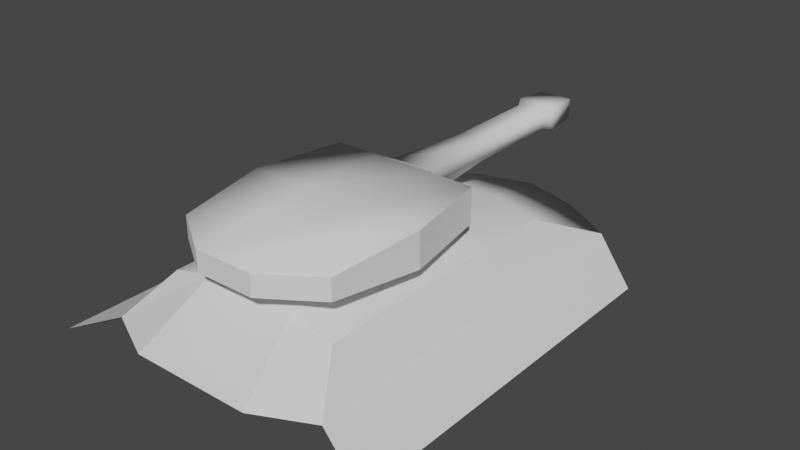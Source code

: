 # Source: tank.blend  (saved by Blender 2.83.18; exported with 4.5.12 LTS)
import bpy
from mathutils import Matrix  # noqa: F401  (used for matrix-valued properties, if any)

bpy.ops.wm.read_factory_settings(use_empty=True)
scene = bpy.context.scene
scene.name = 'Scene'

# ---- collections
col_collection = bpy.data.collections.new('Collection'); scene.collection.children.link(col_collection)

# ---- materials (node trees are filled in below, after node groups)
mat_material = bpy.data.materials.new('Material')
mat_material.alpha_threshold = 0.0
mat_material.use_transparent_shadow = False
mat_material.line_color = (0.0, 0.0, 0.0, 1.0)

# ---- material node trees
mat_material.use_nodes = True; mat_material.node_tree.nodes.clear()
_N = mat_material.node_tree.nodes; _L = mat_material.node_tree.links
n0 = _N.new('ShaderNodeOutputMaterial'); n0.name = 'Material Output'; n0.location = (300, 300)
n1 = _N.new('ShaderNodeBsdfPrincipled'); n1.name = 'Principled BSDF'; n1.location = (10, 300)
n1.distribution = 'GGX'
n1.subsurface_method = 'BURLEY'
n1.inputs[2].default_value = 0.4
n1.inputs[3].default_value = 1.45
n1.inputs[27].default_value = (0.0, 0.0, 0.0, 1.0)
n1.inputs[28].default_value = 1.0
_L.new(n1.outputs[0], n0.inputs[0])
n0.is_active_output = True

# ---- world
world_world = bpy.data.worlds.new('World'); scene.world = world_world
world_world.use_nodes = True; world_world.node_tree.nodes.clear()
_N = world_world.node_tree.nodes; _L = world_world.node_tree.links
n0 = _N.new('ShaderNodeOutputWorld'); n0.name = 'World Output'; n0.location = (300, 300)
n1 = _N.new('ShaderNodeBackground'); n1.name = 'Background'; n1.location = (10, 300)
n1.inputs[0].default_value = (0.05088, 0.05088, 0.05088, 1.0)
_L.new(n1.outputs[0], n0.inputs[0])
n0.is_active_output = True
world_world.color = (0.05088, 0.05088, 0.05088)
world_world.use_sun_shadow = False
world_world.sun_shadow_jitter_overblur = 0.0

# ---- meshes
me_cube = bpy.data.meshes.new('Cube')
me_cube.from_pydata([(-1.397, 2.123, 1.29), (-1.831, 2.783, 0.6972), (-1.397, -2.123, 1.29), (-1.831, -3.389, 0.6972), (-0.9545, 3.199, 0.6972), (-0.7281, -2.123, 1.459), (-0.9545, -3.938, 0.6972), (-0.7281, 2.123, 1.459), (-1.094, 1.978, 0.4099), (-1.094, -1.94, 0.4099), (-0.5702, 2.071, 0.4099), (-0.5702, -2.046, 0.4099), (-2.675, 3.073, 0.3178), (-2.675, -2.783, 0.3178), (-1.598, 1.607, 0.4515), (-1.598, -1.718, 0.4515), (-1.831, -1.321, 0.6972), (-1.397, -0.7001, 1.29), (-0.7281, -0.7001, 1.459), (-1.094, -0.6268, 0.4099), (-0.5702, -0.6663, 0.4099), (-2.675, -0.8207, 0.3178), (-1.598, -0.6036, 0.4515), (-1.397, 1.378, 1.29), (-1.831, 1.7, 0.6972), (-0.7281, 1.378, 1.459), (-1.094, 1.29, 0.4099), (-0.5702, 1.348, 0.4099), (-2.675, 2.045, 0.3178), (-1.598, 1.024, 0.4515), (-0.3441, 0.9739, 1.65), (-0.3441, -0.2964, 1.65), (1.397, 2.123, 1.29), (1.831, 2.783, 0.6972), (1.397, -2.123, 1.29), (1.831, -3.389, 0.6972), (0.9545, 3.199, 0.6972), (0.7281, -2.123, 1.459), (0.9545, -3.938, 0.6972), (0.7281, 2.123, 1.459), (1.094, 1.978, 0.4099), (1.094, -1.94, 0.4099), (0.5702, 2.071, 0.4099), (0.5702, -2.046, 0.4099), (2.675, 3.073, 0.3178), (2.675, -2.783, 0.3178), (1.598, 1.607, 0.4515), (1.598, -1.718, 0.4515), (0.0, 3.199, 0.6972), (0.0, -2.123, 1.459), (0.0, -4.234, 0.6972), (0.0, 2.123, 1.459), (0.0, 2.071, 0.4099), (0.0, -2.046, 0.4099), (1.831, -1.321, 0.6972), (1.397, -0.7001, 1.29), (0.7281, -0.7001, 1.459), (1.094, -0.6268, 0.4099), (0.5702, -0.6663, 0.4099), (2.675, -0.8207, 0.3178), (1.598, -0.6036, 0.4515), (0.0, -0.6663, 0.4099), (0.0, -0.7001, 1.459), (1.397, 1.378, 1.29), (1.831, 1.7, 0.6972), (0.7281, 1.378, 1.459), (1.094, 1.29, 0.4099), (0.5702, 1.348, 0.4099), (2.675, 2.045, 0.3178), (1.598, 1.024, 0.4515), (0.0, 1.348, 0.4099), (0.0, 1.378, 1.459), (0.3441, 0.9739, 1.65), (0.3441, -0.2964, 1.65), (0.0, 0.9739, 1.65), (0.0, -0.2964, 1.65)], [], [(18, 17, 2, 5), (6, 5, 2, 3), (24, 23, 0, 1), (1, 0, 7, 4), (1, 4, 10, 8), (50, 49, 5, 6), (62, 18, 49), (19, 20, 11, 9), (50, 6, 11, 53), (9, 3, 13, 15), (6, 3, 9, 11), (28, 12, 14, 29), (1, 8, 14, 12), (19, 9, 15, 22), (24, 1, 12, 28), (4, 48, 52, 10), (20, 61, 53, 11), (4, 7, 51, 48), (27, 70, 61, 20), (3, 16, 21, 13), (26, 19, 22, 29), (13, 21, 22, 15), (26, 27, 20, 19), (25, 18, 31, 30), (3, 2, 17, 16), (25, 23, 18), (7, 23, 25), (51, 7, 25, 71), (8, 10, 27, 26), (8, 26, 29, 14), (10, 52, 70, 27), (16, 24, 28, 21), (21, 28, 29, 22), (16, 17, 23, 24), (74, 30, 31, 75), (71, 25, 30, 74), (18, 62, 75, 31), (49, 18, 5), (18, 23, 17), (23, 7, 0), (56, 37, 34, 55), (38, 35, 34, 37), (64, 33, 32, 63), (33, 36, 39, 32), (33, 40, 42, 36), (50, 38, 37, 49), (62, 49, 56), (57, 41, 43, 58), (50, 53, 43, 38), (41, 47, 45, 35), (38, 43, 41, 35), (68, 69, 46, 44), (33, 44, 46, 40), (57, 60, 47, 41), (64, 68, 44, 33), (36, 42, 52, 48), (58, 43, 53, 61), (36, 48, 51, 39), (67, 58, 61, 70), (35, 45, 59, 54), (66, 69, 60, 57), (45, 47, 60, 59), (66, 57, 58, 67), (65, 72, 73, 56), (35, 54, 55, 34), (65, 56, 63), (39, 65, 63), (51, 71, 65, 39), (40, 66, 67, 42), (40, 46, 69, 66), (42, 67, 70, 52), (54, 59, 68, 64), (59, 60, 69, 68), (54, 64, 63, 55), (74, 75, 73, 72), (71, 74, 72, 65), (56, 73, 75, 62), (49, 37, 56), (56, 55, 63), (63, 32, 39)])
me_cube.polygons.foreach_set('use_smooth', [1, 1, 0, 0, 1, 1, 1, 1, 1, 1, 1, 1, 1, 1, 0, 1, 1, 0, 1, 0, 1, 1, 1, 1, 0, 1, 1, 1, 1, 1, 1, 0, 1, 0, 1, 1, 1, 1, 1, 1, 1, 1, 0, 0, 1, 1, 1, 1, 1, 1, 1, 1, 1, 1, 0, 1, 1, 0, 1, 0, 1, 1, 1, 1, 0, 1, 1, 1, 1, 1, 1, 0, 1, 0, 1, 1, 1, 1, 1, 1])
_uv = me_cube.uv_layers.new(name='UVMap')
_uv.uv.foreach_set('vector', [0.7917, 0.6662, 0.875, 0.6662, 0.875, 0.75, 0.7917, 0.75, 0.375, 0.9167, 0.625, 0.9167, 0.625, 1.0, 0.375, 1.0, 0.375, 0.2061, 0.625, 0.2061, 0.625, 0.25, 0.375, 0.25, 0.375, 0.25, 0.625, 0.25, 0.625, 0.3333, 0.375, 0.3333, 0.375, 0.25, 0.375, 0.3333, 0.375, 0.3333, 0.375, 0.25, 0.375, 0.875, 0.625, 0.875, 0.625, 0.9167, 0.375, 0.9167, 0.75, 0.6662, 0.7917, 0.6662, 0.75, 0.75, 0.125, 0.6662, 0.2083, 0.6662, 0.2083, 0.75, 0.125, 0.75, 0.375, 0.875, 0.375, 0.9167, 0.375, 0.9167, 0.375, 0.875, 0.375, 1.0, 0.375, 1.0, 0.375, 1.0, 0.375, 1.0, 0.375, 0.9167, 0.375, 1.0, 0.375, 1.0, 0.375, 0.9167, 0.375, 0.2061, 0.375, 0.25, 0.375, 0.25, 0.375, 0.2061, 0.375, 0.25, 0.375, 0.25, 0.375, 0.25, 0.375, 0.25, 0.125, 0.6662, 0.125, 0.75, 0.125, 0.75, 0.125, 0.6662, 0.375, 0.2061, 0.375, 0.25, 0.375, 0.25, 0.375, 0.2061, 0.375, 0.3333, 0.375, 0.375, 0.375, 0.375, 0.375, 0.3333, 0.2083, 0.6662, 0.25, 0.6662, 0.25, 0.75, 0.2083, 0.75, 0.375, 0.3333, 0.625, 0.3333, 0.625, 0.375, 0.375, 0.375, 0.2083, 0.5439, 0.25, 0.5439, 0.25, 0.6662, 0.2083, 0.6662, 0.375, 0.0, 0.375, 0.08378, 0.375, 0.08378, 0.375, 0.0, 0.125, 0.5439, 0.125, 0.6662, 0.125, 0.6662, 0.125, 0.5439, 0.375, 0.0, 0.375, 0.08378, 0.375, 0.08378, 0.375, 0.0, 0.125, 0.5439, 0.2083, 0.5439, 0.2083, 0.6662, 0.125, 0.6662, 0.7917, 0.5439, 0.7917, 0.6662, 0.7917, 0.6662, 0.7917, 0.5439, 0.375, 0.0, 0.625, 0.0, 0.625, 0.08378, 0.375, 0.08378, 0.7917, 0.5439, 0.875, 0.5439, 0.7917, 0.6662, 0.7917, 0.5, 0.875, 0.5439, 0.7917, 0.5439, 0.75, 0.5, 0.7917, 0.5, 0.7917, 0.5439, 0.75, 0.5439, 0.125, 0.5, 0.2083, 0.5, 0.2083, 0.5439, 0.125, 0.5439, 0.125, 0.5, 0.125, 0.5439, 0.125, 0.5439, 0.125, 0.5, 0.2083, 0.5, 0.25, 0.5, 0.25, 0.5439, 0.2083, 0.5439, 0.375, 0.08378, 0.375, 0.2061, 0.375, 0.2061, 0.375, 0.08378, 0.375, 0.08378, 0.375, 0.2061, 0.375, 0.2061, 0.375, 0.08378, 0.375, 0.08378, 0.625, 0.08378, 0.625, 0.2061, 0.375, 0.2061, 0.75, 0.5439, 0.7917, 0.5439, 0.7917, 0.6662, 0.75, 0.6662, 0.75, 0.5439, 0.7917, 0.5439, 0.7917, 0.5439, 0.75, 0.5439, 0.7917, 0.6662, 0.75, 0.6662, 0.75, 0.6662, 0.7917, 0.6662, 0.75, 0.75, 0.7917, 0.6662, 0.7917, 0.75, 0.7917, 0.6662, 0.875, 0.5439, 0.875, 0.6662, 0.875, 0.5439, 0.7917, 0.5, 0.875, 0.5, 0.7917, 0.6662, 0.7917, 0.75, 0.875, 0.75, 0.875, 0.6662, 0.375, 0.9167, 0.375, 1.0, 0.625, 1.0, 0.625, 0.9167, 0.375, 0.2061, 0.375, 0.25, 0.625, 0.25, 0.625, 0.2061, 0.375, 0.25, 0.375, 0.3333, 0.625, 0.3333, 0.625, 0.25, 0.375, 0.25, 0.375, 0.25, 0.375, 0.3333, 0.375, 0.3333, 0.375, 0.875, 0.375, 0.9167, 0.625, 0.9167, 0.625, 0.875, 0.75, 0.6662, 0.75, 0.75, 0.7917, 0.6662, 0.125, 0.6662, 0.125, 0.75, 0.2083, 0.75, 0.2083, 0.6662, 0.375, 0.875, 0.375, 0.875, 0.375, 0.9167, 0.375, 0.9167, 0.375, 1.0, 0.375, 1.0, 0.375, 1.0, 0.375, 1.0, 0.375, 0.9167, 0.375, 0.9167, 0.375, 1.0, 0.375, 1.0, 0.375, 0.2061, 0.375, 0.2061, 0.375, 0.25, 0.375, 0.25, 0.375, 0.25, 0.375, 0.25, 0.375, 0.25, 0.375, 0.25, 0.125, 0.6662, 0.125, 0.6662, 0.125, 0.75, 0.125, 0.75, 0.375, 0.2061, 0.375, 0.2061, 0.375, 0.25, 0.375, 0.25, 0.375, 0.3333, 0.375, 0.3333, 0.375, 0.375, 0.375, 0.375, 0.2083, 0.6662, 0.2083, 0.75, 0.25, 0.75, 0.25, 0.6662, 0.375, 0.3333, 0.375, 0.375, 0.625, 0.375, 0.625, 0.3333, 0.2083, 0.5439, 0.2083, 0.6662, 0.25, 0.6662, 0.25, 0.5439, 0.375, 0.0, 0.375, 0.0, 0.375, 0.08378, 0.375, 0.08378, 0.125, 0.5439, 0.125, 0.5439, 0.125, 0.6662, 0.125, 0.6662, 0.375, 0.0, 0.375, 0.0, 0.375, 0.08378, 0.375, 0.08378, 0.125, 0.5439, 0.125, 0.6662, 0.2083, 0.6662, 0.2083, 0.5439, 0.7917, 0.5439, 0.7917, 0.5439, 0.7917, 0.6662, 0.7917, 0.6662, 0.375, 0.0, 0.375, 0.08378, 0.625, 0.08378, 0.625, 0.0, 0.7917, 0.5439, 0.7917, 0.6662, 0.875, 0.5439, 0.7917, 0.5, 0.7917, 0.5439, 0.875, 0.5439, 0.75, 0.5, 0.75, 0.5439, 0.7917, 0.5439, 0.7917, 0.5, 0.125, 0.5, 0.125, 0.5439, 0.2083, 0.5439, 0.2083, 0.5, 0.125, 0.5, 0.125, 0.5, 0.125, 0.5439, 0.125, 0.5439, 0.2083, 0.5, 0.2083, 0.5439, 0.25, 0.5439, 0.25, 0.5, 0.375, 0.08378, 0.375, 0.08378, 0.375, 0.2061, 0.375, 0.2061, 0.375, 0.08378, 0.375, 0.08378, 0.375, 0.2061, 0.375, 0.2061, 0.375, 0.08378, 0.375, 0.2061, 0.625, 0.2061, 0.625, 0.08378, 0.75, 0.5439, 0.75, 0.6662, 0.7917, 0.6662, 0.7917, 0.5439, 0.75, 0.5439, 0.75, 0.5439, 0.7917, 0.5439, 0.7917, 0.5439, 0.7917, 0.6662, 0.7917, 0.6662, 0.75, 0.6662, 0.75, 0.6662, 0.75, 0.75, 0.7917, 0.75, 0.7917, 0.6662, 0.7917, 0.6662, 0.875, 0.6662, 0.875, 0.5439, 0.875, 0.5439, 0.875, 0.5, 0.7917, 0.5])
_ca = me_cube.color_attributes.new('Col', 'BYTE_COLOR', 'CORNER')
_ca.data.foreach_set('color', [0.15, 0.1946, 0.4452, 1.0, 0.15, 0.1946, 0.4452, 1.0, 0.15, 0.1946, 0.4452, 1.0, 0.15, 0.1946, 0.4452, 1.0, 0.009721, 0.006512, 0.05448, 1.0, 0.15, 0.1946, 0.4452, 1.0, 0.15, 0.1946, 0.4452, 1.0, 0.009721, 0.006512, 0.05448, 1.0, 0.15, 0.1946, 0.4452, 1.0, 0.15, 0.1946, 0.4452, 1.0, 0.15, 0.1946, 0.4452, 1.0, 0.009721, 0.006512, 0.05448, 1.0, 0.009721, 0.006512, 0.05448, 1.0, 0.15, 0.1946, 0.4452, 1.0, 0.15, 0.1946, 0.4452, 1.0, 0.009721, 0.006512, 0.05448, 1.0, 0.0382, 0.03955, 0.05613, 1.0, 0.0382, 0.03955, 0.05613, 1.0, 0.0382, 0.03955, 0.05613, 1.0, 0.0382, 0.03955, 0.05613, 1.0, 0.009721, 0.006512, 0.05448, 1.0, 0.15, 0.1946, 0.4452, 1.0, 0.15, 0.1946, 0.4452, 1.0, 0.009721, 0.006512, 0.05448, 1.0, 0.0382, 0.03955, 0.05613, 1.0, 0.0382, 0.03955, 0.05613, 1.0, 0.0382, 0.03955, 0.05613, 1.0, 0.0382, 0.03955, 0.05613, 1.0, 0.0382, 0.03955, 0.05613, 1.0, 0.0382, 0.03955, 0.05613, 1.0, 0.0382, 0.03955, 0.05613, 1.0, 0.0382, 0.03955, 0.05613, 1.0, 0.0382, 0.03955, 0.05613, 1.0, 0.0382, 0.03955, 0.05613, 1.0, 0.0382, 0.03955, 0.05613, 1.0, 0.0382, 0.03955, 0.05613, 1.0, 0.0382, 0.03955, 0.05613, 1.0, 0.0382, 0.03955, 0.05613, 1.0, 0.0382, 0.03955, 0.05613, 1.0, 0.0382, 0.03955, 0.05613, 1.0, 0.0382, 0.03955, 0.05613, 1.0, 0.0382, 0.03955, 0.05613, 1.0, 0.0382, 0.03955, 0.05613, 1.0, 0.0382, 0.03955, 0.05613, 1.0, 0.0382, 0.03955, 0.05613, 1.0, 0.0382, 0.03955, 0.05613, 1.0, 0.0382, 0.03955, 0.05613, 1.0, 0.0382, 0.03955, 0.05613, 1.0, 0.0382, 0.03955, 0.05613, 1.0, 0.0382, 0.03955, 0.05613, 1.0, 0.0382, 0.03955, 0.05613, 1.0, 0.0382, 0.03955, 0.05613, 1.0, 0.0382, 0.03955, 0.05613, 1.0, 0.0382, 0.03955, 0.05613, 1.0, 0.0382, 0.03955, 0.05613, 1.0, 0.4735, 0.6939, 1.0, 1.0, 0.009721, 0.006512, 0.05448, 1.0, 0.009721, 0.006512, 0.05448, 1.0, 0.4735, 0.6939, 1.0, 1.0, 0.0382, 0.03955, 0.05613, 1.0, 0.0382, 0.03955, 0.05613, 1.0, 0.0382, 0.03955, 0.05613, 1.0, 0.0382, 0.03955, 0.05613, 1.0, 0.0382, 0.03955, 0.05613, 1.0, 0.0382, 0.03955, 0.05613, 1.0, 0.0382, 0.03955, 0.05613, 1.0, 0.0382, 0.03955, 0.05613, 1.0, 0.009721, 0.006512, 0.05448, 1.0, 0.15, 0.1946, 0.4452, 1.0, 0.15, 0.1946, 0.4452, 1.0, 0.009721, 0.006512, 0.05448, 1.0, 0.0382, 0.03955, 0.05613, 1.0, 0.0382, 0.03955, 0.05613, 1.0, 0.0382, 0.03955, 0.05613, 1.0, 0.0382, 0.03955, 0.05613, 1.0, 0.009721, 0.006512, 0.05448, 1.0, 0.4735, 0.6939, 1.0, 1.0, 0.4735, 0.6939, 1.0, 1.0, 0.009721, 0.006512, 0.05448, 1.0, 0.0382, 0.03955, 0.05613, 1.0, 0.0382, 0.03955, 0.05613, 1.0, 0.0382, 0.03955, 0.05613, 1.0, 0.0382, 0.03955, 0.05613, 1.0, 0.0382, 0.03955, 0.05613, 1.0, 0.0382, 0.03955, 0.05613, 1.0, 0.0382, 0.03955, 0.05613, 1.0, 0.0382, 0.03955, 0.05613, 1.0, 0.0382, 0.03955, 0.05613, 1.0, 0.0382, 0.03955, 0.05613, 1.0, 0.0382, 0.03955, 0.05613, 1.0, 0.0382, 0.03955, 0.05613, 1.0, 0.0382, 0.03955, 0.05613, 1.0, 0.0382, 0.03955, 0.05613, 1.0, 0.0382, 0.03955, 0.05613, 1.0, 0.0382, 0.03955, 0.05613, 1.0, 0.009721, 0.006512, 0.05448, 1.0, 0.15, 0.1946, 0.4452, 1.0, 0.15, 0.1946, 0.4452, 1.0, 0.15, 0.1946, 0.4452, 1.0, 0.0382, 0.03955, 0.05613, 1.0, 0.0382, 0.03955, 0.05613, 1.0, 0.0382, 0.03955, 0.05613, 1.0, 0.0382, 0.03955, 0.05613, 1.0, 0.0382, 0.03955, 0.05613, 1.0, 0.0382, 0.03955, 0.05613, 1.0, 0.0382, 0.03955, 0.05613, 1.0, 0.0382, 0.03955, 0.05613, 1.0, 0.0382, 0.03955, 0.05613, 1.0, 0.0382, 0.03955, 0.05613, 1.0, 0.0382, 0.03955, 0.05613, 1.0, 0.0382, 0.03955, 0.05613, 1.0, 0.0382, 0.03955, 0.05613, 1.0, 0.0382, 0.03955, 0.05613, 1.0, 0.0382, 0.03955, 0.05613, 1.0, 0.0382, 0.03955, 0.05613, 1.0, 0.0382, 0.03955, 0.05613, 1.0, 0.0382, 0.03955, 0.05613, 1.0, 0.0382, 0.03955, 0.05613, 1.0, 0.0382, 0.03955, 0.05613, 1.0, 0.0382, 0.03955, 0.05613, 1.0, 0.0382, 0.03955, 0.05613, 1.0, 0.4735, 0.6939, 1.0, 1.0, 0.4735, 0.6939, 1.0, 1.0, 0.4735, 0.6939, 1.0, 1.0, 0.4735, 0.6939, 1.0, 1.0, 0.0382, 0.03955, 0.05613, 1.0, 0.0382, 0.03955, 0.05613, 1.0, 0.0382, 0.03955, 0.05613, 1.0, 0.0382, 0.03955, 0.05613, 1.0, 0.15, 0.1946, 0.4452, 1.0, 0.15, 0.1946, 0.4452, 1.0, 0.15, 0.1946, 0.4452, 1.0, 0.15, 0.1946, 0.4452, 1.0, 0.0382, 0.03955, 0.05613, 1.0, 0.0382, 0.03955, 0.05613, 1.0, 0.0382, 0.03955, 0.05613, 1.0, 0.0382, 0.03955, 0.05613, 1.0, 0.0382, 0.03955, 0.05613, 1.0, 0.0382, 0.03955, 0.05613, 1.0, 0.0382, 0.03955, 0.05613, 1.0, 0.0382, 0.03955, 0.05613, 1.0, 0.0382, 0.03955, 0.05613, 1.0, 0.0382, 0.03955, 0.05613, 1.0, 0.0382, 0.03955, 0.05613, 1.0, 0.0382, 0.03955, 0.05613, 1.0, 0.15, 0.1946, 0.4452, 1.0, 0.15, 0.1946, 0.4452, 1.0, 0.15, 0.1946, 0.4452, 1.0, 0.15, 0.1946, 0.4452, 1.0, 0.15, 0.1946, 0.4452, 1.0, 0.15, 0.1946, 0.4452, 1.0, 0.15, 0.1946, 0.4452, 1.0, 0.15, 0.1946, 0.4452, 1.0, 0.15, 0.1946, 0.4452, 1.0, 0.15, 0.1946, 0.4452, 1.0, 0.15, 0.1946, 0.4452, 1.0, 0.15, 0.1946, 0.4452, 1.0, 0.15, 0.1946, 0.4452, 1.0, 0.009721, 0.006512, 0.05448, 1.0, 0.009721, 0.006512, 0.05448, 1.0, 0.15, 0.1946, 0.4452, 1.0, 0.15, 0.1946, 0.4452, 1.0, 0.15, 0.1946, 0.4452, 1.0, 0.009721, 0.006512, 0.05448, 1.0, 0.15, 0.1946, 0.4452, 1.0, 0.15, 0.1946, 0.4452, 1.0, 0.009721, 0.006512, 0.05448, 1.0, 0.009721, 0.006512, 0.05448, 1.0, 0.15, 0.1946, 0.4452, 1.0, 0.15, 0.1946, 0.4452, 1.0, 0.0382, 0.03955, 0.05613, 1.0, 0.0382, 0.03955, 0.05613, 1.0, 0.0382, 0.03955, 0.05613, 1.0, 0.0382, 0.03955, 0.05613, 1.0, 0.009721, 0.006512, 0.05448, 1.0, 0.009721, 0.006512, 0.05448, 1.0, 0.15, 0.1946, 0.4452, 1.0, 0.15, 0.1946, 0.4452, 1.0, 0.0382, 0.03955, 0.05613, 1.0, 0.0382, 0.03955, 0.05613, 1.0, 0.0382, 0.03955, 0.05613, 1.0, 0.0382, 0.03955, 0.05613, 1.0, 0.0382, 0.03955, 0.05613, 1.0, 0.0382, 0.03955, 0.05613, 1.0, 0.0382, 0.03955, 0.05613, 1.0, 0.0382, 0.03955, 0.05613, 1.0, 0.0382, 0.03955, 0.05613, 1.0, 0.0382, 0.03955, 0.05613, 1.0, 0.0382, 0.03955, 0.05613, 1.0, 0.0382, 0.03955, 0.05613, 1.0, 0.0382, 0.03955, 0.05613, 1.0, 0.0382, 0.03955, 0.05613, 1.0, 0.0382, 0.03955, 0.05613, 1.0, 0.0382, 0.03955, 0.05613, 1.0, 0.0382, 0.03955, 0.05613, 1.0, 0.0382, 0.03955, 0.05613, 1.0, 0.0382, 0.03955, 0.05613, 1.0, 0.0382, 0.03955, 0.05613, 1.0, 0.0382, 0.03955, 0.05613, 1.0, 0.0382, 0.03955, 0.05613, 1.0, 0.0382, 0.03955, 0.05613, 1.0, 0.0382, 0.03955, 0.05613, 1.0, 0.0382, 0.03955, 0.05613, 1.0, 0.0382, 0.03955, 0.05613, 1.0, 0.0382, 0.03955, 0.05613, 1.0, 0.0382, 0.03955, 0.05613, 1.0, 0.0382, 0.03955, 0.05613, 1.0, 0.0382, 0.03955, 0.05613, 1.0, 0.0382, 0.03955, 0.05613, 1.0, 0.4735, 0.6939, 1.0, 1.0, 0.4735, 0.6939, 1.0, 1.0, 0.009721, 0.006512, 0.05448, 1.0, 0.009721, 0.006512, 0.05448, 1.0, 0.0382, 0.03955, 0.05613, 1.0, 0.0382, 0.03955, 0.05613, 1.0, 0.0382, 0.03955, 0.05613, 1.0, 0.0382, 0.03955, 0.05613, 1.0, 0.0382, 0.03955, 0.05613, 1.0, 0.0382, 0.03955, 0.05613, 1.0, 0.0382, 0.03955, 0.05613, 1.0, 0.0382, 0.03955, 0.05613, 1.0, 0.009721, 0.006512, 0.05448, 1.0, 0.009721, 0.006512, 0.05448, 1.0, 0.15, 0.1946, 0.4452, 1.0, 0.15, 0.1946, 0.4452, 1.0, 0.0382, 0.03955, 0.05613, 1.0, 0.0382, 0.03955, 0.05613, 1.0, 0.0382, 0.03955, 0.05613, 1.0, 0.0382, 0.03955, 0.05613, 1.0, 0.009721, 0.006512, 0.05448, 1.0, 0.009721, 0.006512, 0.05448, 1.0, 0.4735, 0.6939, 1.0, 1.0, 0.4735, 0.6939, 1.0, 1.0, 0.0382, 0.03955, 0.05613, 1.0, 0.0382, 0.03955, 0.05613, 1.0, 0.0382, 0.03955, 0.05613, 1.0, 0.0382, 0.03955, 0.05613, 1.0, 0.0382, 0.03955, 0.05613, 1.0, 0.0382, 0.03955, 0.05613, 1.0, 0.0382, 0.03955, 0.05613, 1.0, 0.0382, 0.03955, 0.05613, 1.0, 0.0382, 0.03955, 0.05613, 1.0, 0.0382, 0.03955, 0.05613, 1.0, 0.0382, 0.03955, 0.05613, 1.0, 0.0382, 0.03955, 0.05613, 1.0, 0.0382, 0.03955, 0.05613, 1.0, 0.0382, 0.03955, 0.05613, 1.0, 0.0382, 0.03955, 0.05613, 1.0, 0.0382, 0.03955, 0.05613, 1.0, 0.009721, 0.006512, 0.05448, 1.0, 0.15, 0.1946, 0.4452, 1.0, 0.15, 0.1946, 0.4452, 1.0, 0.15, 0.1946, 0.4452, 1.0, 0.0382, 0.03955, 0.05613, 1.0, 0.0382, 0.03955, 0.05613, 1.0, 0.0382, 0.03955, 0.05613, 1.0, 0.0382, 0.03955, 0.05613, 1.0, 0.0382, 0.03955, 0.05613, 1.0, 0.0382, 0.03955, 0.05613, 1.0, 0.0382, 0.03955, 0.05613, 1.0, 0.0382, 0.03955, 0.05613, 1.0, 0.0382, 0.03955, 0.05613, 1.0, 0.0382, 0.03955, 0.05613, 1.0, 0.0382, 0.03955, 0.05613, 1.0, 0.0382, 0.03955, 0.05613, 1.0, 0.0382, 0.03955, 0.05613, 1.0, 0.0382, 0.03955, 0.05613, 1.0, 0.0382, 0.03955, 0.05613, 1.0, 0.0382, 0.03955, 0.05613, 1.0, 0.0382, 0.03955, 0.05613, 1.0, 0.0382, 0.03955, 0.05613, 1.0, 0.0382, 0.03955, 0.05613, 1.0, 0.0382, 0.03955, 0.05613, 1.0, 0.0382, 0.03955, 0.05613, 1.0, 0.0382, 0.03955, 0.05613, 1.0, 0.4735, 0.6939, 1.0, 1.0, 0.4735, 0.6939, 1.0, 1.0, 0.4735, 0.6939, 1.0, 1.0, 0.4735, 0.6939, 1.0, 1.0, 0.0382, 0.03955, 0.05613, 1.0, 0.0382, 0.03955, 0.05613, 1.0, 0.0382, 0.03955, 0.05613, 1.0, 0.0382, 0.03955, 0.05613, 1.0, 0.15, 0.1946, 0.4452, 1.0, 0.15, 0.1946, 0.4452, 1.0, 0.15, 0.1946, 0.4452, 1.0, 0.15, 0.1946, 0.4452, 1.0, 0.0382, 0.03955, 0.05613, 1.0, 0.0382, 0.03955, 0.05613, 1.0, 0.0382, 0.03955, 0.05613, 1.0, 0.0382, 0.03955, 0.05613, 1.0, 0.0382, 0.03955, 0.05613, 1.0, 0.0382, 0.03955, 0.05613, 1.0, 0.0382, 0.03955, 0.05613, 1.0, 0.0382, 0.03955, 0.05613, 1.0, 0.0382, 0.03955, 0.05613, 1.0, 0.0382, 0.03955, 0.05613, 1.0, 0.0382, 0.03955, 0.05613, 1.0, 0.0382, 0.03955, 0.05613, 1.0, 0.15, 0.1946, 0.4452, 1.0, 0.15, 0.1946, 0.4452, 1.0, 0.15, 0.1946, 0.4452, 1.0, 0.15, 0.1946, 0.4452, 1.0, 0.15, 0.1946, 0.4452, 1.0, 0.15, 0.1946, 0.4452, 1.0, 0.15, 0.1946, 0.4452, 1.0, 0.15, 0.1946, 0.4452, 1.0, 0.15, 0.1946, 0.4452, 1.0])
me_cube.materials.append(mat_material)
me_cube.use_remesh_preserve_volume = False
me_cube.use_remesh_preserve_attributes = False
me_cube.use_mirror_vertex_groups = False
me_cube.use_paint_bone_selection = False
me_cube.use_paint_mask = True
me_cube.update()
me_cube_001 = bpy.data.meshes.new('Cube.001')
me_cube_001.from_pydata([(-1.196, -1.529, -0.00969), (-1.196, -1.529, 0.5534), (-1.281, 1.328, 0.1058), (-1.281, 1.328, 0.4379), (1.196, -1.529, -0.00969), (1.196, -1.529, 0.5534), (1.281, 1.328, 0.1058), (1.281, 1.328, 0.4379), (0.4762, 1.865, 0.1058), (-0.4762, 1.865, 0.1058), (-0.4762, 1.865, 0.4379), (0.4762, 1.865, 0.4379), (-0.4762, -1.529, -0.00969), (0.4762, -1.529, -0.00969), (0.4762, -1.529, 0.5534), (-0.4762, -1.529, 0.5534), (-0.3378, -1.73, 0.07212), (0.3378, -1.73, 0.07212), (0.3378, -1.73, 0.4716), (-0.3378, -1.73, 0.4716), (-0.2382, -3.113, 0.131), (0.2382, -3.113, 0.131), (0.2382, -3.113, 0.4127), (-0.2382, -3.113, 0.4127), (-0.2382, -4.737, 0.131), (0.2382, -4.737, 0.131), (0.2382, -4.737, 0.4127), (-0.2382, -4.737, 0.4127), (-0.3189, -4.909, 0.08328), (0.3189, -4.909, 0.08328), (0.3189, -4.909, 0.4604), (-0.3189, -4.909, 0.4604), (-0.1983, -5.462, 0.1865), (0.1983, -5.462, 0.1865), (0.1983, -5.462, 0.3572), (-0.1983, -5.462, 0.3572), (-1.458, -0.1003, -0.00969), (-1.458, -0.1003, 0.5534), (1.458, -0.1003, -0.00969), (1.458, -0.1003, 0.5534), (0.5291, -0.1003, 0.5534), (-0.5291, -0.1003, 0.5534), (-0.5291, -0.1003, -0.00969), (0.5291, -0.1003, -0.00969), (-0.2763, -5.462, 0.1085), (0.2763, -5.462, 0.1085), (0.2763, -5.462, 0.4352), (-0.2763, -5.462, 0.4352), (-0.1983, 1.607, 0.1865), (0.1983, 1.607, 0.1865), (0.1983, 1.607, 0.3572), (-0.1983, 1.607, 0.3572)], [], [(36, 37, 3, 2), (8, 11, 7, 6), (38, 39, 5, 4), (12, 15, 1, 0), (43, 38, 4, 13), (41, 37, 1, 15), (39, 40, 14, 5), (40, 41, 15, 14), (36, 42, 12, 0), (42, 43, 13, 12), (4, 5, 14, 13), (15, 12, 16, 19), (2, 3, 10, 9), (9, 10, 11, 8), (17, 18, 22, 21), (14, 15, 19, 18), (12, 13, 17, 16), (13, 14, 18, 17), (20, 21, 25, 24), (16, 17, 21, 20), (19, 16, 20, 23), (18, 19, 23, 22), (23, 20, 24, 27), (22, 23, 27, 26), (21, 22, 26, 25), (25, 26, 30, 29), (31, 28, 44, 47), (24, 25, 29, 28), (27, 24, 28, 31), (26, 27, 31, 30), (33, 34, 50, 49), (30, 31, 47, 46), (29, 30, 46, 45), (28, 29, 45, 44), (9, 8, 43, 42), (2, 9, 42, 36), (11, 10, 41, 40), (7, 11, 40, 39), (10, 3, 37, 41), (8, 6, 38, 43), (6, 7, 39, 38), (0, 1, 37, 36), (33, 32, 44, 45), (35, 34, 46, 47), (34, 33, 45, 46), (32, 35, 47, 44), (49, 50, 51, 48), (32, 33, 49, 48), (35, 32, 48, 51), (34, 35, 51, 50)])
me_cube_001.polygons.foreach_set('use_smooth', [0, 0, 0, 0, 0, 1, 1, 1, 0, 0, 0, 0, 0, 0, 1, 1, 0, 0, 1, 1, 1, 1, 1, 1, 1, 1, 1, 1, 1, 1, 0, 1, 1, 1, 0, 0, 1, 1, 1, 0, 0, 0, 0, 0, 0, 0, 0, 0, 0, 0])
_uv = me_cube_001.uv_layers.new(name='UVMap')
_uv.uv.foreach_set('vector', [0.375, 0.125, 0.625, 0.125, 0.625, 0.25, 0.375, 0.25, 0.375, 0.4167, 0.625, 0.4167, 0.625, 0.5, 0.375, 0.5, 0.375, 0.625, 0.625, 0.625, 0.625, 0.75, 0.375, 0.75, 0.375, 0.9167, 0.625, 0.9167, 0.625, 1.0, 0.375, 1.0, 0.2917, 0.625, 0.375, 0.625, 0.375, 0.75, 0.2917, 0.75, 0.7917, 0.625, 0.875, 0.625, 0.875, 0.75, 0.7917, 0.75, 0.625, 0.625, 0.7083, 0.625, 0.7083, 0.75, 0.625, 0.75, 0.7083, 0.625, 0.7917, 0.625, 0.7917, 0.75, 0.7083, 0.75, 0.125, 0.625, 0.2083, 0.625, 0.2083, 0.75, 0.125, 0.75, 0.2083, 0.625, 0.2917, 0.625, 0.2917, 0.75, 0.2083, 0.75, 0.375, 0.75, 0.625, 0.75, 0.625, 0.8333, 0.375, 0.8333, 0.625, 0.9167, 0.375, 0.9167, 0.375, 0.9167, 0.625, 0.9167, 0.375, 0.25, 0.625, 0.25, 0.625, 0.3333, 0.375, 0.3333, 0.375, 0.3333, 0.625, 0.3333, 0.625, 0.4167, 0.375, 0.4167, 0.375, 0.8333, 0.625, 0.8333, 0.625, 0.8333, 0.375, 0.8333, 0.7083, 0.75, 0.7917, 0.75, 0.7917, 0.75, 0.7083, 0.75, 0.2083, 0.75, 0.2917, 0.75, 0.2917, 0.75, 0.2083, 0.75, 0.375, 0.8333, 0.625, 0.8333, 0.625, 0.8333, 0.375, 0.8333, 0.2083, 0.75, 0.2917, 0.75, 0.2917, 0.75, 0.2083, 0.75, 0.2083, 0.75, 0.2917, 0.75, 0.2917, 0.75, 0.2083, 0.75, 0.625, 0.9167, 0.375, 0.9167, 0.375, 0.9167, 0.625, 0.9167, 0.7083, 0.75, 0.7917, 0.75, 0.7917, 0.75, 0.7083, 0.75, 0.625, 0.9167, 0.375, 0.9167, 0.375, 0.9167, 0.625, 0.9167, 0.7083, 0.75, 0.7917, 0.75, 0.7917, 0.75, 0.7083, 0.75, 0.375, 0.8333, 0.625, 0.8333, 0.625, 0.8333, 0.375, 0.8333, 0.375, 0.8333, 0.625, 0.8333, 0.625, 0.8333, 0.375, 0.8333, 0.625, 0.9167, 0.375, 0.9167, 0.375, 0.9167, 0.625, 0.9167, 0.2083, 0.75, 0.2917, 0.75, 0.2917, 0.75, 0.2083, 0.75, 0.625, 0.9167, 0.375, 0.9167, 0.375, 0.9167, 0.625, 0.9167, 0.7083, 0.75, 0.7917, 0.75, 0.7917, 0.75, 0.7083, 0.75, 0.4347, 0.8451, 0.5653, 0.8451, 0.5653, 0.8451, 0.4347, 0.8451, 0.7083, 0.75, 0.7917, 0.75, 0.7917, 0.75, 0.7083, 0.75, 0.375, 0.8333, 0.625, 0.8333, 0.625, 0.8333, 0.375, 0.8333, 0.2083, 0.75, 0.2917, 0.75, 0.2917, 0.75, 0.2083, 0.75, 0.2083, 0.5, 0.2917, 0.5, 0.2917, 0.625, 0.2083, 0.625, 0.125, 0.5, 0.2083, 0.5, 0.2083, 0.625, 0.125, 0.625, 0.7083, 0.5, 0.7917, 0.5, 0.7917, 0.625, 0.7083, 0.625, 0.625, 0.5, 0.7083, 0.5, 0.7083, 0.625, 0.625, 0.625, 0.7917, 0.5, 0.875, 0.5, 0.875, 0.625, 0.7917, 0.625, 0.2917, 0.5, 0.375, 0.5, 0.375, 0.625, 0.2917, 0.625, 0.375, 0.5, 0.625, 0.5, 0.625, 0.625, 0.375, 0.625, 0.375, 0.0, 0.625, 0.0, 0.625, 0.125, 0.375, 0.125, 0.4347, 0.8451, 0.4347, 0.9049, 0.375, 0.9167, 0.375, 0.8333, 0.5653, 0.9049, 0.5653, 0.8451, 0.625, 0.8333, 0.625, 0.9167, 0.5653, 0.8451, 0.4347, 0.8451, 0.375, 0.8333, 0.625, 0.8333, 0.4347, 0.9049, 0.5653, 0.9049, 0.625, 0.9167, 0.375, 0.9167, 0.4347, 0.8451, 0.5653, 0.8451, 0.5653, 0.9049, 0.4347, 0.9049, 0.4347, 0.9049, 0.4347, 0.8451, 0.4347, 0.8451, 0.4347, 0.9049, 0.5653, 0.9049, 0.4347, 0.9049, 0.4347, 0.9049, 0.5653, 0.9049, 0.5653, 0.8451, 0.5653, 0.9049, 0.5653, 0.9049, 0.5653, 0.8451])
_ca = me_cube_001.color_attributes.new('Col', 'BYTE_COLOR', 'CORNER')
_ca.data.foreach_set('color', [0.2159, 0.2232, 0.7605, 1.0, 0.2159, 0.2232, 0.7605, 1.0, 0.05448, 0.05781, 0.08228, 1.0, 0.05448, 0.05781, 0.08228, 1.0, 0.05448, 0.05781, 0.08228, 1.0, 0.05448, 0.05781, 0.08228, 1.0, 0.05448, 0.05781, 0.08228, 1.0, 0.05448, 0.05781, 0.08228, 1.0, 0.2159, 0.2232, 0.7605, 1.0, 0.2159, 0.2232, 0.7605, 1.0, 0.2159, 0.2232, 0.7605, 1.0, 0.2159, 0.2232, 0.7605, 1.0, 0.2159, 0.2232, 0.7605, 1.0, 0.2159, 0.2232, 0.7605, 1.0, 0.2159, 0.2232, 0.7605, 1.0, 0.2159, 0.2232, 0.7605, 1.0, 0.2159, 0.2232, 0.7605, 1.0, 0.2159, 0.2232, 0.7605, 1.0, 0.2159, 0.2232, 0.7605, 1.0, 0.2159, 0.2232, 0.7605, 1.0, 0.2159, 0.2232, 0.7605, 1.0, 0.2159, 0.2232, 0.7605, 1.0, 0.2159, 0.2232, 0.7605, 1.0, 0.2159, 0.2232, 0.7605, 1.0, 0.2159, 0.2232, 0.7605, 1.0, 0.2159, 0.2232, 0.7605, 1.0, 0.2159, 0.2232, 0.7605, 1.0, 0.2159, 0.2232, 0.7605, 1.0, 0.2159, 0.2232, 0.7605, 1.0, 0.2159, 0.2232, 0.7605, 1.0, 0.2159, 0.2232, 0.7605, 1.0, 0.2159, 0.2232, 0.7605, 1.0, 0.2159, 0.2232, 0.7605, 1.0, 0.2159, 0.2232, 0.7605, 1.0, 0.2159, 0.2232, 0.7605, 1.0, 0.2159, 0.2232, 0.7605, 1.0, 0.2159, 0.2232, 0.7605, 1.0, 0.2159, 0.2232, 0.7605, 1.0, 0.2159, 0.2232, 0.7605, 1.0, 0.2159, 0.2232, 0.7605, 1.0, 0.2159, 0.2232, 0.7605, 1.0, 0.2159, 0.2232, 0.7605, 1.0, 0.2159, 0.2232, 0.7605, 1.0, 0.2159, 0.2232, 0.7605, 1.0, 0.3231, 0.3419, 0.5089, 1.0, 0.3231, 0.3419, 0.5089, 1.0, 0.3231, 0.3419, 0.5089, 1.0, 0.3231, 0.3419, 0.5089, 1.0, 0.05448, 0.05781, 0.08228, 1.0, 0.05448, 0.05781, 0.08228, 1.0, 0.05448, 0.05781, 0.08228, 1.0, 0.05448, 0.05781, 0.08228, 1.0, 0.05448, 0.05781, 0.08228, 1.0, 0.05448, 0.05781, 0.08228, 1.0, 0.05448, 0.05781, 0.08228, 1.0, 0.05448, 0.05781, 0.08228, 1.0, 0.3231, 0.3419, 0.5089, 1.0, 0.3231, 0.3419, 0.5089, 1.0, 0.3231, 0.3419, 0.5089, 1.0, 0.3231, 0.3419, 0.5089, 1.0, 0.3231, 0.3419, 0.5089, 1.0, 0.3231, 0.3419, 0.5089, 1.0, 0.3231, 0.3419, 0.5089, 1.0, 0.3231, 0.3419, 0.5089, 1.0, 0.3231, 0.3419, 0.5089, 1.0, 0.3231, 0.3419, 0.5089, 1.0, 0.3231, 0.3419, 0.5089, 1.0, 0.3231, 0.3419, 0.5089, 1.0, 0.3231, 0.3419, 0.5089, 1.0, 0.3231, 0.3419, 0.5089, 1.0, 0.3231, 0.3419, 0.5089, 1.0, 0.3231, 0.3419, 0.5089, 1.0, 0.3231, 0.3419, 0.5089, 1.0, 0.3231, 0.3419, 0.5089, 1.0, 0.3231, 0.3419, 0.5089, 1.0, 0.3231, 0.3419, 0.5089, 1.0, 0.3231, 0.3419, 0.5089, 1.0, 0.3231, 0.3419, 0.5089, 1.0, 0.3231, 0.3419, 0.5089, 1.0, 0.3231, 0.3419, 0.5089, 1.0, 0.3231, 0.3419, 0.5089, 1.0, 0.3231, 0.3419, 0.5089, 1.0, 0.3231, 0.3419, 0.5089, 1.0, 0.3231, 0.3419, 0.5089, 1.0, 0.3231, 0.3419, 0.5089, 1.0, 0.3231, 0.3419, 0.5089, 1.0, 0.3231, 0.3419, 0.5089, 1.0, 0.3231, 0.3419, 0.5089, 1.0, 0.3231, 0.3419, 0.5089, 1.0, 0.3231, 0.3419, 0.5089, 1.0, 0.3231, 0.3419, 0.5089, 1.0, 0.3231, 0.3419, 0.5089, 1.0, 0.3231, 0.3419, 0.5089, 1.0, 0.3231, 0.3419, 0.5089, 1.0, 0.3231, 0.3419, 0.5089, 1.0, 0.3231, 0.3419, 0.5089, 1.0, 0.3231, 0.3419, 0.5089, 1.0, 0.3231, 0.3419, 0.5089, 1.0, 0.3231, 0.3419, 0.5089, 1.0, 0.3231, 0.3419, 0.5089, 1.0, 0.3231, 0.3419, 0.5089, 1.0, 0.3231, 0.3419, 0.5089, 1.0, 0.3231, 0.3419, 0.5089, 1.0, 0.3231, 0.3419, 0.5089, 1.0, 0.3231, 0.3419, 0.5089, 1.0, 0.3231, 0.3419, 0.5089, 1.0, 0.3231, 0.3419, 0.5089, 1.0, 0.3231, 0.3419, 0.5089, 1.0, 0.3231, 0.3419, 0.5089, 1.0, 0.3231, 0.3419, 0.5089, 1.0, 0.3231, 0.3419, 0.5089, 1.0, 0.3231, 0.3419, 0.5089, 1.0, 0.3231, 0.3419, 0.5089, 1.0, 0.3231, 0.3419, 0.5089, 1.0, 0.3231, 0.3419, 0.5089, 1.0, 0.3231, 0.3419, 0.5089, 1.0, 0.3231, 0.3419, 0.5089, 1.0, 0.3231, 0.3419, 0.5089, 1.0, 0.3231, 0.3419, 0.5089, 1.0, 0.3231, 0.3419, 0.5089, 1.0, 0.3231, 0.3419, 0.5089, 1.0, 0.3231, 0.3419, 0.5089, 1.0, 0.3231, 0.3419, 0.5089, 1.0, 0.3231, 0.3419, 0.5089, 1.0, 0.3231, 0.3419, 0.5089, 1.0, 0.3231, 0.3419, 0.5089, 1.0, 0.3231, 0.3419, 0.5089, 1.0, 0.3231, 0.3419, 0.5089, 1.0, 0.3231, 0.3419, 0.5089, 1.0, 0.3231, 0.3419, 0.5089, 1.0, 0.3231, 0.3419, 0.5089, 1.0, 0.3231, 0.3419, 0.5089, 1.0, 0.3231, 0.3419, 0.5089, 1.0, 0.3231, 0.3419, 0.5089, 1.0, 0.3231, 0.3419, 0.5089, 1.0, 0.3231, 0.3419, 0.5089, 1.0, 0.05448, 0.05781, 0.08228, 1.0, 0.05448, 0.05781, 0.08228, 1.0, 0.2159, 0.2232, 0.7605, 1.0, 0.2159, 0.2232, 0.7605, 1.0, 0.05448, 0.05781, 0.08228, 1.0, 0.05448, 0.05781, 0.08228, 1.0, 0.2159, 0.2232, 0.7605, 1.0, 0.2159, 0.2232, 0.7605, 1.0, 0.05448, 0.05781, 0.08228, 1.0, 0.05448, 0.05781, 0.08228, 1.0, 0.2159, 0.2232, 0.7605, 1.0, 0.2159, 0.2232, 0.7605, 1.0, 0.05448, 0.05781, 0.08228, 1.0, 0.05448, 0.05781, 0.08228, 1.0, 0.2159, 0.2232, 0.7605, 1.0, 0.2159, 0.2232, 0.7605, 1.0, 0.05448, 0.05781, 0.08228, 1.0, 0.05448, 0.05781, 0.08228, 1.0, 0.2159, 0.2232, 0.7605, 1.0, 0.2159, 0.2232, 0.7605, 1.0, 0.05448, 0.05781, 0.08228, 1.0, 0.05448, 0.05781, 0.08228, 1.0, 0.2159, 0.2232, 0.7605, 1.0, 0.2159, 0.2232, 0.7605, 1.0, 0.05448, 0.05781, 0.08228, 1.0, 0.05448, 0.05781, 0.08228, 1.0, 0.2159, 0.2232, 0.7605, 1.0, 0.2159, 0.2232, 0.7605, 1.0, 0.2159, 0.2232, 0.7605, 1.0, 0.2159, 0.2232, 0.7605, 1.0, 0.2159, 0.2232, 0.7605, 1.0, 0.2159, 0.2232, 0.7605, 1.0, 0.3231, 0.3419, 0.5089, 1.0, 0.3231, 0.3419, 0.5089, 1.0, 0.3231, 0.3419, 0.5089, 1.0, 0.3231, 0.3419, 0.5089, 1.0, 0.3231, 0.3419, 0.5089, 1.0, 0.3231, 0.3419, 0.5089, 1.0, 0.3231, 0.3419, 0.5089, 1.0, 0.3231, 0.3419, 0.5089, 1.0, 0.3231, 0.3419, 0.5089, 1.0, 0.3231, 0.3419, 0.5089, 1.0, 0.3231, 0.3419, 0.5089, 1.0, 0.3231, 0.3419, 0.5089, 1.0, 0.3231, 0.3419, 0.5089, 1.0, 0.3231, 0.3419, 0.5089, 1.0, 0.3231, 0.3419, 0.5089, 1.0, 0.3231, 0.3419, 0.5089, 1.0, 0.3231, 0.3419, 0.5089, 1.0, 0.3231, 0.3419, 0.5089, 1.0, 0.3231, 0.3419, 0.5089, 1.0, 0.3231, 0.3419, 0.5089, 1.0, 0.3231, 0.3419, 0.5089, 1.0, 0.3231, 0.3419, 0.5089, 1.0, 0.3231, 0.3419, 0.5089, 1.0, 0.3231, 0.3419, 0.5089, 1.0, 0.3231, 0.3419, 0.5089, 1.0, 0.3231, 0.3419, 0.5089, 1.0, 0.3231, 0.3419, 0.5089, 1.0, 0.3231, 0.3419, 0.5089, 1.0, 0.3231, 0.3419, 0.5089, 1.0, 0.3231, 0.3419, 0.5089, 1.0, 0.3231, 0.3419, 0.5089, 1.0, 0.3231, 0.3419, 0.5089, 1.0])
me_cube_001.use_remesh_fix_poles = True
me_cube_001.use_remesh_preserve_attributes = False
me_cube_001.use_mirror_vertex_groups = False
me_cube_001.use_paint_bone_selection = False
me_cube_001.use_paint_mask_vertex = True
me_cube_001.update()

# ---- objects
ob_tank_body = bpy.data.objects.new('tank_body', me_cube)
ob_turret = bpy.data.objects.new('turret', me_cube_001)

# ---- transforms, parenting, visibility, modifiers, constraints
ob_tank_body.location = (0.0, 0.0, 0.0)
ob_tank_body.rotation_euler = (0.0, -0.0, 3.142)
ob_tank_body.lock_rotations_4d = False
ob_tank_body.empty_display_type = 'ARROWS'
ob_tank_body.lineart.crease_threshold = 0.0
ob_turret.parent = ob_tank_body
ob_turret.location = (0.0, 0.6586, 1.65)
ob_turret.lineart.crease_threshold = 0.0

# ---- collection membership
col_collection.objects.link(ob_tank_body)
col_collection.objects.link(ob_turret)

# ---- scene / render settings (as saved in the file)
scene.frame_start = 1; scene.frame_end = 250; scene.frame_set(1)
scene.render.engine = 'BLENDER_EEVEE_NEXT'
scene.cycles.use_denoising = False
scene.cycles.samples = 128
scene.cycles.sampling_pattern = 'TABULATED_SOBOL'
scene.cycles.use_adaptive_sampling = False
scene.cycles.use_light_tree = False
scene.view_settings.view_transform = 'Filmic'
bpy.context.view_layer.update()

# ---- added for rendering (the .blend has no active camera and no usable light): camera, sun
cam_auto = bpy.data.cameras.new('AutoCamera')
cam_auto.lens = 50.0
cam_auto.sensor_width = 36.0
cam_auto.clip_end = 1000.0
ob_auto_camera = bpy.data.objects.new('AutoCamera', cam_auto)
scene.collection.objects.link(ob_auto_camera)
ob_auto_camera.location = (9.07597, -10.0891, 8.52152)
ob_auto_camera.rotation_euler = (1.09748, -7.21219e-08, 0.694738)
scene.camera = ob_auto_camera
light_auto_sun = bpy.data.lights.new('AutoSun', 'SUN')
light_auto_sun.energy = 3.0
light_auto_sun.angle = 0.0523599
ob_auto_sun = bpy.data.objects.new('AutoSun', light_auto_sun)
scene.collection.objects.link(ob_auto_sun)
ob_auto_sun.rotation_euler = (0.872665, 0.174533, 0.523599)
bpy.context.view_layer.update()
